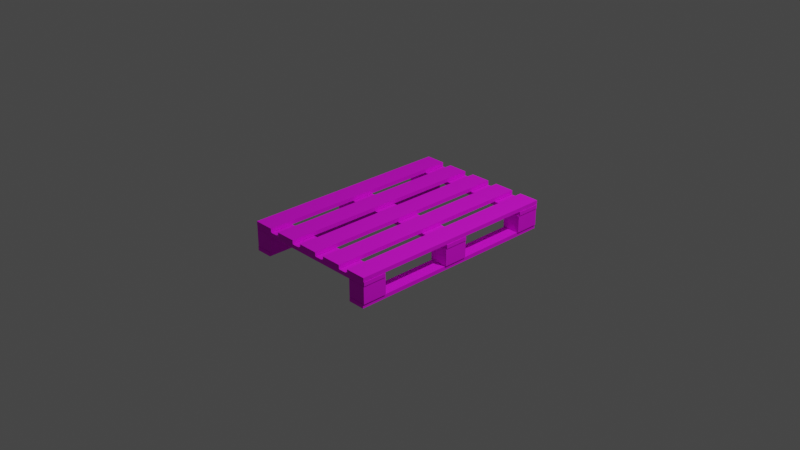 # Source: Pallet.blend  (saved by Blender 2.90.8; exported with 4.5.12 LTS)
import bpy
from mathutils import Matrix  # noqa: F401  (used for matrix-valued properties, if any)

bpy.ops.wm.read_factory_settings(use_empty=True)
scene = bpy.context.scene
scene.name = 'Scene'

# ---- collections
col_collection = bpy.data.collections.new('Collection'); scene.collection.children.link(col_collection)

# ---- images (referenced by path relative to the original .blend; pixels are not part of the script)
import os
ASSET_DIR = os.environ.get("B2B_ASSET_DIR", "")  # directory of the original .blend (textures are referenced by path, not embedded)
HERE = os.path.dirname(os.path.abspath(__file__))  # packed textures are extracted next to this script under _unpacked/

def load_image(name, relpath, width, height, colorspace="sRGB"):
    """Load a texture the original file referenced (path relative to the .blend, or extracted next to this script)."""
    p = next((c for c in (os.path.join(HERE, relpath), os.path.join(ASSET_DIR, relpath)) if relpath and os.path.exists(c)), "")
    if p:
        img = bpy.data.images.load(p, check_existing=True)
        img.name = name
    else:  # same state as the original file: an image datablock whose file is absent (Cycles renders it pink)
        img = bpy.data.images.new(name, width, height)
        img.source = "FILE"
        img.filepath = "//" + (relpath or name)
    img.colorspace_settings.name = colorspace
    return img
img_pallet_d = load_image('Pallet_D', 'Pallet_D.png', 1024, 1024, 'sRGB')

# ---- materials (node trees are filled in below, after node groups)
mat_m_wood = bpy.data.materials.new('m_wood')
mat_m_wood.use_transparent_shadow = False

# ---- material node trees
mat_m_wood.use_nodes = True; mat_m_wood.node_tree.nodes.clear()
_N = mat_m_wood.node_tree.nodes; _L = mat_m_wood.node_tree.links
n0 = _N.new('ShaderNodeBsdfPrincipled'); n0.name = 'Principled BSDF'; n0.location = (10, 300)
n0.distribution = 'GGX'
n0.subsurface_method = 'BURLEY'
n0.inputs[2].default_value = 0.756
n0.inputs[3].default_value = 1.45
n0.inputs[13].default_value = 0.4082
n0.inputs[27].default_value = (0.0, 0.0, 0.0, 1.0)
n0.inputs[28].default_value = 1.0
n1 = _N.new('ShaderNodeOutputMaterial'); n1.name = 'Material Output'; n1.location = (300, 300)
n2 = _N.new('ShaderNodeTexImage'); n2.name = 'Image Texture'; n2.location = (-280, 280)
n2.image = img_pallet_d
_L.new(n0.outputs[0], n1.inputs[0])
_L.new(n2.outputs[0], n0.inputs[0])
n1.is_active_output = True

# ---- world
world_world = bpy.data.worlds.new('World'); scene.world = world_world
world_world.use_nodes = True; world_world.node_tree.nodes.clear()
_N = world_world.node_tree.nodes; _L = world_world.node_tree.links
n0 = _N.new('ShaderNodeOutputWorld'); n0.name = 'World Output'; n0.location = (300, 300)
n1 = _N.new('ShaderNodeBackground'); n1.name = 'Background'; n1.location = (10, 300)
n1.inputs[0].default_value = (0.05088, 0.05088, 0.05088, 1.0)
_L.new(n1.outputs[0], n0.inputs[0])
n0.is_active_output = True
world_world.color = (0.05088, 0.05088, 0.05088)
world_world.use_sun_shadow = False
world_world.sun_shadow_jitter_overblur = 0.0

# ---- cameras
cam_camera = bpy.data.cameras.new('Camera')
cam_camera.clip_end = 100.0
cam_camera.ortho_scale = 7.314

# ---- lights
light_light = bpy.data.lights.new('Light', 'POINT')
light_light.transmission_factor = 0.0
light_light.energy = 1000.0
light_light.shadow_soft_size = 0.1
light_light.shadow_maximum_resolution = 0.006
light_light.use_absolute_resolution = True

# ---- meshes
me_cube_001 = bpy.data.meshes.new('Cube.001')
me_cube_001.from_pydata([(-0.3969, 0.4601, -0.1188), (-0.3969, 0.4601, -0.02472), (-0.3969, 0.5949, -0.1188), (-0.3969, 0.5949, -0.02472), (-0.2969, 0.4601, -0.1188), (-0.2969, 0.4601, -0.02472), (-0.2969, 0.5949, -0.1188), (-0.2969, 0.5949, -0.02472), (0.2966, 0.4601, -0.1188), (0.2966, 0.4601, -0.02472), (0.2966, 0.5949, -0.1188), (0.2966, 0.5949, -0.02472), (0.3966, 0.4601, -0.1188), (0.3966, 0.4601, -0.02472), (0.3966, 0.5949, -0.1188), (0.3966, 0.5949, -0.02472), (-0.3969, -0.5955, -0.1188), (-0.3969, -0.5955, -0.02472), (-0.3969, -0.4606, -0.1188), (-0.3969, -0.4606, -0.02472), (-0.2969, -0.5955, -0.1188), (-0.2969, -0.5955, -0.02472), (-0.2969, -0.4606, -0.1188), (-0.2969, -0.4606, -0.02472), (0.2966, -0.5955, -0.1188), (0.2966, -0.5955, -0.02472), (0.2966, -0.4606, -0.1188), (0.2966, -0.4606, -0.02472), (0.3966, -0.5955, -0.1188), (0.3966, -0.5955, -0.02472), (0.3966, -0.4606, -0.1188), (0.3966, -0.4606, -0.02472), (-0.3969, -0.06599, -0.1188), (-0.3969, -0.06599, -0.02472), (-0.3969, 0.06885, -0.1188), (-0.3969, 0.06885, -0.02472), (-0.2969, -0.06599, -0.1188), (-0.2969, -0.06599, -0.02472), (-0.2969, 0.06885, -0.1188), (-0.2969, 0.06885, -0.02472), (0.2966, -0.06599, -0.1188), (0.2966, -0.06599, -0.02472), (0.2966, 0.06885, -0.1188), (0.2966, 0.06885, -0.02472), (0.3966, -0.06599, -0.1188), (0.3966, -0.06599, -0.02472), (0.3966, 0.06885, -0.1188), (0.3966, 0.06885, -0.02472)], [], [(0, 1, 3, 2), (2, 3, 7, 6), (6, 7, 5, 4), (4, 5, 1, 0), (2, 6, 4, 0), (7, 3, 1, 5), (8, 9, 11, 10), (10, 11, 15, 14), (14, 15, 13, 12), (12, 13, 9, 8), (10, 14, 12, 8), (15, 11, 9, 13), (16, 17, 19, 18), (18, 19, 23, 22), (22, 23, 21, 20), (20, 21, 17, 16), (18, 22, 20, 16), (23, 19, 17, 21), (24, 25, 27, 26), (26, 27, 31, 30), (30, 31, 29, 28), (28, 29, 25, 24), (26, 30, 28, 24), (31, 27, 25, 29), (32, 33, 35, 34), (34, 35, 39, 38), (38, 39, 37, 36), (36, 37, 33, 32), (34, 38, 36, 32), (39, 35, 33, 37), (40, 41, 43, 42), (42, 43, 47, 46), (46, 47, 45, 44), (44, 45, 41, 40), (42, 46, 44, 40), (47, 43, 41, 45)])
_uv = me_cube_001.uv_layers.new(name='UVMap')
_uv.uv.foreach_set('vector', [0.1221, 0.5651, 0.2268, 0.5651, 0.2268, 0.6698, 0.1221, 0.6698, 0.1221, 0.6698, 0.2268, 0.6698, 0.2268, 0.7744, 0.1221, 0.7744, 0.1221, 0.7744, 0.2268, 0.7744, 0.2268, 0.879, 0.1221, 0.879, 0.1221, 0.879, 0.2268, 0.879, 0.2268, 0.9836, 0.1221, 0.9836, 0.01751, 0.7744, 0.1221, 0.7744, 0.1221, 0.879, 0.01751, 0.879, 0.2268, 0.7744, 0.3314, 0.7744, 0.3314, 0.879, 0.2268, 0.879, 0.1221, 0.5651, 0.2268, 0.5651, 0.2268, 0.6698, 0.1221, 0.6698, 0.1221, 0.6698, 0.2268, 0.6698, 0.2268, 0.7744, 0.1221, 0.7744, 0.1221, 0.7744, 0.2268, 0.7744, 0.2268, 0.879, 0.1221, 0.879, 0.1221, 0.879, 0.2268, 0.879, 0.2268, 0.9836, 0.1221, 0.9836, 0.01751, 0.7744, 0.1221, 0.7744, 0.1221, 0.879, 0.01751, 0.879, 0.2268, 0.7744, 0.3314, 0.7744, 0.3314, 0.879, 0.2268, 0.879, 0.1221, 0.5651, 0.2268, 0.5651, 0.2268, 0.6698, 0.1221, 0.6698, 0.1221, 0.6698, 0.2268, 0.6698, 0.2268, 0.7744, 0.1221, 0.7744, 0.1221, 0.7744, 0.2268, 0.7744, 0.2268, 0.879, 0.1221, 0.879, 0.1221, 0.879, 0.2268, 0.879, 0.2268, 0.9836, 0.1221, 0.9836, 0.01751, 0.7744, 0.1221, 0.7744, 0.1221, 0.879, 0.01751, 0.879, 0.2268, 0.7744, 0.3314, 0.7744, 0.3314, 0.879, 0.2268, 0.879, 0.1221, 0.5651, 0.2268, 0.5651, 0.2268, 0.6698, 0.1221, 0.6698, 0.1221, 0.6698, 0.2268, 0.6698, 0.2268, 0.7744, 0.1221, 0.7744, 0.1221, 0.7744, 0.2268, 0.7744, 0.2268, 0.879, 0.1221, 0.879, 0.1221, 0.879, 0.2268, 0.879, 0.2268, 0.9836, 0.1221, 0.9836, 0.01751, 0.7744, 0.1221, 0.7744, 0.1221, 0.879, 0.01751, 0.879, 0.2268, 0.7744, 0.3314, 0.7744, 0.3314, 0.879, 0.2268, 0.879, 0.1221, 0.5651, 0.2268, 0.5651, 0.2268, 0.6698, 0.1221, 0.6698, 0.1221, 0.6698, 0.2268, 0.6698, 0.2268, 0.7744, 0.1221, 0.7744, 0.1221, 0.7744, 0.2268, 0.7744, 0.2268, 0.879, 0.1221, 0.879, 0.1221, 0.879, 0.2268, 0.879, 0.2268, 0.9836, 0.1221, 0.9836, 0.01751, 0.7744, 0.1221, 0.7744, 0.1221, 0.879, 0.01751, 0.879, 0.2268, 0.7744, 0.3314, 0.7744, 0.3314, 0.879, 0.2268, 0.879, 0.1221, 0.5651, 0.2268, 0.5651, 0.2268, 0.6698, 0.1221, 0.6698, 0.1221, 0.6698, 0.2268, 0.6698, 0.2268, 0.7744, 0.1221, 0.7744, 0.1221, 0.7744, 0.2268, 0.7744, 0.2268, 0.879, 0.1221, 0.879, 0.1221, 0.879, 0.2268, 0.879, 0.2268, 0.9836, 0.1221, 0.9836, 0.01751, 0.7744, 0.1221, 0.7744, 0.1221, 0.879, 0.01751, 0.879, 0.2268, 0.7744, 0.3314, 0.7744, 0.3314, 0.879, 0.2268, 0.879])
me_cube_001.materials.append(mat_m_wood)
me_cube_001.use_remesh_fix_poles = True
me_cube_001.use_remesh_preserve_attributes = False
me_cube_001.use_mirror_vertex_groups = False
me_cube_001.update()
me_cube_002 = bpy.data.meshes.new('Cube.002')
me_cube_002.from_pydata([(-0.5907, -7.584, -1.797), (-0.5907, -7.584, -1.528), (-0.5907, 7.584, -1.797), (-0.5907, 7.584, -1.528), (0.5907, -7.584, -1.797), (0.5907, -7.584, -1.528), (0.5907, 7.584, -1.797), (0.5907, 7.584, -1.528)], [], [(0, 1, 3, 2), (2, 3, 7, 6), (6, 7, 5, 4), (4, 5, 1, 0), (2, 6, 4, 0), (7, 3, 1, 5)])
_uv = me_cube_002.uv_layers.new(name='UVMap')
_uv.uv.foreach_set('vector', [0.5583, 0.5946, 0.6247, 0.5946, 0.6247, 0.8856, 0.5583, 0.8856, 0.3288, 0.9064, 0.3952, 0.9064, 0.3952, 0.9728, 0.3288, 0.9728, 0.4172, 0.5952, 0.4836, 0.5952, 0.4836, 0.8862, 0.4172, 0.8862, 0.256, 0.9059, 0.3224, 0.9059, 0.3224, 0.9723, 0.256, 0.9723, 0.3508, 0.5952, 0.4172, 0.5952, 0.4172, 0.8862, 0.3508, 0.8862, 0.4836, 0.5952, 0.55, 0.5952, 0.55, 0.8862, 0.4836, 0.8862])
me_cube_002.materials.append(mat_m_wood)
me_cube_002.use_remesh_fix_poles = True
me_cube_002.use_remesh_preserve_attributes = False
me_cube_002.use_mirror_vertex_groups = False
me_cube_002.update()
me_cube_003 = bpy.data.meshes.new('Cube.003')
me_cube_003.from_pydata([(5.059, -0.7193, -1.797), (5.059, -0.7193, -1.528), (-5.059, -0.7193, -1.797), (-5.059, -0.7193, -1.528), (5.059, 0.9452, -1.797), (5.059, 0.9452, -1.528), (-5.059, 0.9452, -1.797), (-5.059, 0.9452, -1.528)], [], [(0, 1, 3, 2), (2, 3, 7, 6), (6, 7, 5, 4), (4, 5, 1, 0), (2, 6, 4, 0), (7, 3, 1, 5)])
_uv = me_cube_003.uv_layers.new(name='UVMap')
_uv.uv.foreach_set('vector', [0.3991, 0.02745, 0.9606, 0.02745, 0.9606, 0.06969, 0.3991, 0.06969, 0.2447, 0.7105, 0.3336, 0.7105, 0.3336, 0.7605, 0.2447, 0.7605, 0.3962, 0.07828, 0.9634, 0.07828, 0.9634, 0.1282, 0.3962, 0.1282, 0.2412, 0.646, 0.3371, 0.646, 0.3371, 0.7019, 0.2412, 0.7019, 0.969, 0.1362, 0.969, 0.2008, 0.3891, 0.2008, 0.3891, 0.1362, 0.9659, 0.2114, 0.9659, 0.2801, 0.3922, 0.2801, 0.3922, 0.2114])
me_cube_003.materials.append(mat_m_wood)
me_cube_003.use_remesh_fix_poles = True
me_cube_003.use_remesh_preserve_attributes = False
me_cube_003.use_mirror_vertex_groups = False
me_cube_003.update()
me_cube_004 = bpy.data.meshes.new('Cube.004')
me_cube_004.from_pydata([(5.059, -0.7193, -1.797), (5.059, -0.7193, -1.528), (-5.059, -0.7193, -1.797), (-5.059, -0.7193, -1.528), (5.059, 0.9452, -1.797), (5.059, 0.9452, -1.528), (-5.059, 0.9452, -1.797), (-5.059, 0.9452, -1.528)], [], [(0, 1, 3, 2), (2, 3, 7, 6), (6, 7, 5, 4), (4, 5, 1, 0), (2, 6, 4, 0), (7, 3, 1, 5)])
_uv = me_cube_004.uv_layers.new(name='UVMap')
_uv.uv.foreach_set('vector', [0.1306, 0.07208, 0.2214, 0.07208, 0.2214, 0.2439, 0.1306, 0.2439, 0.1306, 0.2439, 0.2214, 0.2439, 0.2214, 0.277, 0.1306, 0.277, 0.1306, 0.277, 0.2214, 0.277, 0.2214, 0.5171, 0.1306, 0.5171, 0.1306, 0.5171, 0.2214, 0.5171, 0.2214, 0.5434, 0.1306, 0.5434, 0.03993, 0.277, 0.1306, 0.277, 0.1306, 0.5171, 0.03993, 0.5171, 0.2214, 0.277, 0.3121, 0.277, 0.3121, 0.5171, 0.2214, 0.5171])
me_cube_004.materials.append(mat_m_wood)
me_cube_004.use_remesh_fix_poles = True
me_cube_004.use_remesh_preserve_attributes = False
me_cube_004.use_mirror_vertex_groups = False
me_cube_004.update()
me_cube_005 = bpy.data.meshes.new('Cube.005')
me_cube_005.from_pydata([(0.2919, -0.5973, -0.0002055), (0.2919, -0.5973, 0.021), (0.2919, 0.5973, -0.0002055), (0.2919, 0.5973, 0.021), (0.405, -0.5973, -0.0002055), (0.405, -0.5973, 0.021), (0.405, 0.5973, -0.0002055), (0.405, 0.5973, 0.021), (0.4619, -0.5973, -0.0002055), (0.4619, -0.5973, 0.021), (0.4619, 0.5973, -0.0002055), (0.4619, 0.5973, 0.021), (0.575, -0.5973, -0.0002055), (0.575, -0.5973, 0.021), (0.575, 0.5973, -0.0002055), (0.575, 0.5973, 0.021), (0.6319, -0.5973, -0.0002055), (0.6319, -0.5973, 0.021), (0.6319, 0.5973, -0.0002055), (0.6319, 0.5973, 0.021), (0.745, -0.5973, -0.0002055), (0.745, -0.5973, 0.021), (0.745, 0.5973, -0.0002055), (0.745, 0.5973, 0.021), (0.8019, -0.5973, -0.0002055), (0.8019, -0.5973, 0.021), (0.8019, 0.5973, -0.0002055), (0.8019, 0.5973, 0.021), (0.915, -0.5973, -0.0002055), (0.915, -0.5973, 0.021), (0.915, 0.5973, -0.0002055), (0.915, 0.5973, 0.021), (0.9719, -0.5973, -0.0002055), (0.9719, -0.5973, 0.021), (0.9719, 0.5973, -0.0002055), (0.9719, 0.5973, 0.021), (1.085, -0.5973, -0.0002055), (1.085, -0.5973, 0.021), (1.085, 0.5973, -0.0002055), (1.085, 0.5973, 0.021)], [], [(0, 1, 3, 2), (2, 3, 7, 6), (6, 7, 5, 4), (4, 5, 1, 0), (2, 6, 4, 0), (7, 3, 1, 5), (8, 9, 11, 10), (10, 11, 15, 14), (14, 15, 13, 12), (12, 13, 9, 8), (10, 14, 12, 8), (15, 11, 9, 13), (16, 17, 19, 18), (18, 19, 23, 22), (22, 23, 21, 20), (20, 21, 17, 16), (18, 22, 20, 16), (23, 19, 17, 21), (24, 25, 27, 26), (26, 27, 31, 30), (30, 31, 29, 28), (28, 29, 25, 24), (26, 30, 28, 24), (31, 27, 25, 29), (32, 33, 35, 34), (34, 35, 39, 38), (38, 39, 37, 36), (36, 37, 33, 32), (34, 38, 36, 32), (39, 35, 33, 37)])
_uv = me_cube_005.uv_layers.new(name='UVMap')
_uv.uv.foreach_set('vector', [0.06092, 0.0324, 0.1024, 0.0324, 0.1024, 0.2502, 0.06092, 0.2502, 0.02998, 0.6292, 0.1063, 0.6292, 0.1063, 0.655, 0.02998, 0.655, 0.3303, 0.03737, 0.3744, 0.03737, 0.3744, 0.3524, 0.3303, 0.3524, 0.03244, 0.7227, 0.1087, 0.7227, 0.1087, 0.751, 0.03244, 0.751, 0.8113, 0.34, 0.8876, 0.34, 0.8876, 0.6551, 0.8113, 0.6551, 0.906, 0.671, 0.9823, 0.671, 0.9823, 0.986, 0.906, 0.986, 0.06092, 0.0324, 0.1024, 0.0324, 0.1024, 0.2502, 0.06092, 0.2502, 0.02998, 0.6292, 0.1063, 0.6292, 0.1063, 0.655, 0.02998, 0.655, 0.3303, 0.03737, 0.3744, 0.03737, 0.3744, 0.3524, 0.3303, 0.3524, 0.03244, 0.7227, 0.1087, 0.7227, 0.1087, 0.751, 0.03244, 0.751, 0.7227, 0.34, 0.799, 0.34, 0.799, 0.6551, 0.7227, 0.6551, 0.7362, 0.6698, 0.8126, 0.6698, 0.8126, 0.9848, 0.7362, 0.9848, 0.06092, 0.0324, 0.1024, 0.0324, 0.1024, 0.2502, 0.06092, 0.2502, 0.02998, 0.6292, 0.1063, 0.6292, 0.1063, 0.655, 0.02998, 0.655, 0.3303, 0.03737, 0.3744, 0.03737, 0.3744, 0.3524, 0.3303, 0.3524, 0.03244, 0.7227, 0.1087, 0.7227, 0.1087, 0.751, 0.03244, 0.751, 0.639, 0.3388, 0.7153, 0.3388, 0.7153, 0.6538, 0.639, 0.6538, 0.6501, 0.671, 0.7264, 0.671, 0.7264, 0.986, 0.6501, 0.986, 0.06092, 0.0324, 0.1024, 0.0324, 0.1024, 0.2502, 0.06092, 0.2502, 0.02998, 0.6292, 0.1063, 0.6292, 0.1063, 0.655, 0.02998, 0.655, 0.3303, 0.03737, 0.3744, 0.03737, 0.3744, 0.3524, 0.3303, 0.3524, 0.03244, 0.7227, 0.1087, 0.7227, 0.1087, 0.751, 0.03244, 0.751, 0.5467, 0.2932, 0.623, 0.2932, 0.623, 0.5838, 0.5467, 0.5838, 0.8199, 0.6698, 0.8962, 0.6698, 0.8962, 0.9848, 0.8199, 0.9848, 0.06092, 0.0324, 0.1024, 0.0324, 0.1024, 0.2502, 0.06092, 0.2502, 0.02998, 0.6292, 0.1063, 0.6292, 0.1063, 0.655, 0.02998, 0.655, 0.3303, 0.03737, 0.3744, 0.03737, 0.3744, 0.3524, 0.3303, 0.3524, 0.03244, 0.7227, 0.1087, 0.7227, 0.1087, 0.751, 0.03244, 0.751, 0.4631, 0.2886, 0.5394, 0.2886, 0.5394, 0.5786, 0.4631, 0.5786, 0.9073, 0.3388, 0.9836, 0.3388, 0.9836, 0.6538, 0.9073, 0.6538])
me_cube_005.materials.append(mat_m_wood)
me_cube_005.use_remesh_fix_poles = True
me_cube_005.use_remesh_preserve_attributes = False
me_cube_005.use_mirror_vertex_groups = False
me_cube_005.update()

# ---- objects
ob_light = bpy.data.objects.new('Light', light_light)
ob_camera = bpy.data.objects.new('Camera', cam_camera)
ob_cube_001 = bpy.data.objects.new('Cube.001', me_cube_001)
ob_cube_002 = bpy.data.objects.new('Cube.002', me_cube_002)
ob_cube_003 = bpy.data.objects.new('Cube.003', me_cube_002)
ob_cube_004 = bpy.data.objects.new('Cube.004', me_cube_003)
ob_cube_005 = bpy.data.objects.new('Cube.005', me_cube_003)
ob_cube_006 = bpy.data.objects.new('Cube.006', me_cube_004)
ob_cube_007 = bpy.data.objects.new('Cube.007', me_cube_005)

# ---- transforms, parenting, visibility, modifiers, constraints
ob_light.location = (4.076, 1.005, 5.966)
ob_light.rotation_euler = (0.6503, 0.05522, 1.866)
ob_light.lock_rotations_4d = False
ob_light.empty_display_type = 'ARROWS'
ob_light.color = (0.0, 0.0, 0.0, 0.0)
ob_light.lineart.crease_threshold = 0.0
ob_camera.location = (7.359, -6.926, 5.021)
ob_camera.rotation_euler = (1.109, 0.0, 0.8149)
ob_camera.lock_rotations_4d = False
ob_camera.empty_display_type = 'ARROWS'
ob_camera.color = (0.0, 0.0, 0.0, 0.0)
ob_camera.display_type = 'WIRE'
ob_camera.lineart.crease_threshold = 0.0
ob_cube_001.location = (0.001602, 0.003508, 0.1131)
ob_cube_001.scale = (2.0, 2.0, 2.0)
ob_cube_001.lineart.crease_threshold = 0.0
ob_cube_002.location = (-0.6987, 0.003508, 0.1131)
ob_cube_002.scale = (0.1575, 0.1575, 0.1575)
ob_cube_002.lineart.crease_threshold = 0.0
ob_cube_003.location = (0.691, 0.003508, 0.1131)
ob_cube_003.scale = (0.1575, 0.1575, 0.1575)
ob_cube_003.lineart.crease_threshold = 0.0
ob_cube_004.location = (0.004408, -1.074, 0.3494)
ob_cube_004.scale = (0.1575, 0.1575, 0.1575)
ob_cube_004.lineart.crease_threshold = 0.0
ob_cube_005.location = (0.004408, 1.044, 0.3494)
ob_cube_005.scale = (0.1575, 0.1575, 0.1575)
ob_cube_005.lineart.crease_threshold = 0.0
ob_cube_006.location = (0.004408, -0.008952, 0.3494)
ob_cube_006.scale = (0.1575, 0.1575, 0.1575)
ob_cube_006.lineart.crease_threshold = 0.0
ob_cube_007.location = (-1.373, 0.003508, 0.1131)
ob_cube_007.scale = (2.0, 2.0, 2.0)
ob_cube_007.lineart.crease_threshold = 0.0

# ---- collection membership
col_collection.objects.link(ob_light)
col_collection.objects.link(ob_camera)
col_collection.objects.link(ob_cube_001)
col_collection.objects.link(ob_cube_002)
col_collection.objects.link(ob_cube_003)
col_collection.objects.link(ob_cube_004)
col_collection.objects.link(ob_cube_005)
col_collection.objects.link(ob_cube_006)
col_collection.objects.link(ob_cube_007)

# ---- scene / render settings (as saved in the file)
scene.camera = ob_camera
scene.frame_start = 1; scene.frame_end = 250; scene.frame_set(1)
scene.render.engine = 'BLENDER_EEVEE_NEXT'
scene.cycles.use_denoising = False
scene.cycles.samples = 128
scene.cycles.sampling_pattern = 'TABULATED_SOBOL'
scene.cycles.use_adaptive_sampling = False
scene.cycles.use_light_tree = False
scene.view_settings.view_transform = 'Filmic'
bpy.context.view_layer.update()

